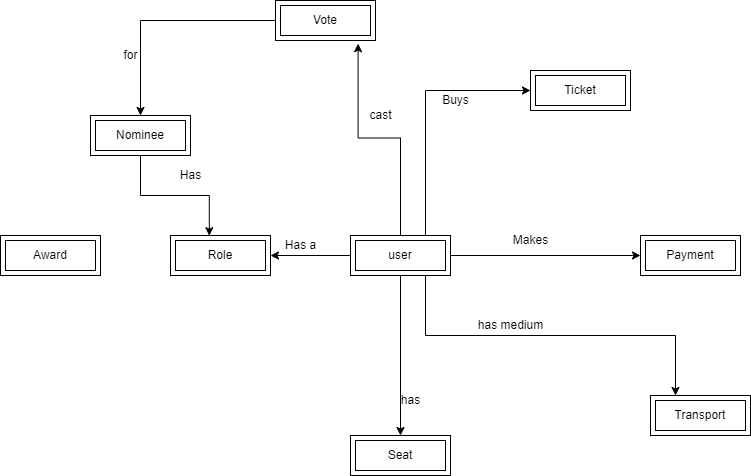

The diagram above was exported from draw.io. Its source (the exported page's mxGraphModel, read from the mxfile embedded in the PNG):
<mxGraphModel dx="1038" dy="585" grid="1" gridSize="10" guides="1" tooltips="1" connect="1" arrows="1" fold="1" page="1" pageScale="1" pageWidth="850" pageHeight="1100" math="0" shadow="0">
  <root>
    <mxCell id="0" />
    <mxCell id="1" parent="0" />
    <mxCell id="JEnbDhQYwa194hTpOyNT-1" value="Role" style="shape=ext;margin=3;double=1;whiteSpace=wrap;html=1;align=center;" vertex="1" parent="1">
      <mxGeometry x="200" y="280" width="100" height="40" as="geometry" />
    </mxCell>
    <mxCell id="JEnbDhQYwa194hTpOyNT-2" value="Transport" style="shape=ext;margin=3;double=1;whiteSpace=wrap;html=1;align=center;" vertex="1" parent="1">
      <mxGeometry x="680" y="440" width="100" height="40" as="geometry" />
    </mxCell>
    <mxCell id="JEnbDhQYwa194hTpOyNT-3" value="Award" style="shape=ext;margin=3;double=1;whiteSpace=wrap;html=1;align=center;" vertex="1" parent="1">
      <mxGeometry x="30" y="280" width="100" height="40" as="geometry" />
    </mxCell>
    <mxCell id="JEnbDhQYwa194hTpOyNT-9" style="edgeStyle=orthogonalEdgeStyle;rounded=0;orthogonalLoop=1;jettySize=auto;html=1;entryX=0.388;entryY=0.005;entryDx=0;entryDy=0;entryPerimeter=0;" edge="1" parent="1" source="JEnbDhQYwa194hTpOyNT-4" target="JEnbDhQYwa194hTpOyNT-1">
      <mxGeometry relative="1" as="geometry" />
    </mxCell>
    <mxCell id="JEnbDhQYwa194hTpOyNT-4" value="Nominee" style="shape=ext;margin=3;double=1;whiteSpace=wrap;html=1;align=center;" vertex="1" parent="1">
      <mxGeometry x="120" y="160" width="100" height="40" as="geometry" />
    </mxCell>
    <mxCell id="JEnbDhQYwa194hTpOyNT-11" style="edgeStyle=orthogonalEdgeStyle;rounded=0;orthogonalLoop=1;jettySize=auto;html=1;entryX=0.5;entryY=0;entryDx=0;entryDy=0;" edge="1" parent="1" source="JEnbDhQYwa194hTpOyNT-5" target="JEnbDhQYwa194hTpOyNT-4">
      <mxGeometry relative="1" as="geometry" />
    </mxCell>
    <mxCell id="JEnbDhQYwa194hTpOyNT-5" value="Vote" style="shape=ext;margin=3;double=1;whiteSpace=wrap;html=1;align=center;" vertex="1" parent="1">
      <mxGeometry x="305" y="45" width="100" height="40" as="geometry" />
    </mxCell>
    <mxCell id="JEnbDhQYwa194hTpOyNT-7" style="edgeStyle=orthogonalEdgeStyle;rounded=0;orthogonalLoop=1;jettySize=auto;html=1;entryX=1;entryY=0.5;entryDx=0;entryDy=0;" edge="1" parent="1" source="JEnbDhQYwa194hTpOyNT-6" target="JEnbDhQYwa194hTpOyNT-1">
      <mxGeometry relative="1" as="geometry" />
    </mxCell>
    <mxCell id="JEnbDhQYwa194hTpOyNT-17" style="edgeStyle=orthogonalEdgeStyle;rounded=0;orthogonalLoop=1;jettySize=auto;html=1;entryX=0.826;entryY=1.08;entryDx=0;entryDy=0;entryPerimeter=0;" edge="1" parent="1" source="JEnbDhQYwa194hTpOyNT-6" target="JEnbDhQYwa194hTpOyNT-5">
      <mxGeometry relative="1" as="geometry" />
    </mxCell>
    <mxCell id="JEnbDhQYwa194hTpOyNT-21" style="edgeStyle=orthogonalEdgeStyle;rounded=0;orthogonalLoop=1;jettySize=auto;html=1;exitX=0.75;exitY=0;exitDx=0;exitDy=0;entryX=0;entryY=0.5;entryDx=0;entryDy=0;" edge="1" parent="1" source="JEnbDhQYwa194hTpOyNT-6" target="JEnbDhQYwa194hTpOyNT-20">
      <mxGeometry relative="1" as="geometry" />
    </mxCell>
    <mxCell id="JEnbDhQYwa194hTpOyNT-23" style="edgeStyle=orthogonalEdgeStyle;rounded=0;orthogonalLoop=1;jettySize=auto;html=1;exitX=1;exitY=0.5;exitDx=0;exitDy=0;entryX=0;entryY=0.5;entryDx=0;entryDy=0;" edge="1" parent="1" source="JEnbDhQYwa194hTpOyNT-6">
      <mxGeometry relative="1" as="geometry">
        <mxPoint x="670" y="300" as="targetPoint" />
      </mxGeometry>
    </mxCell>
    <mxCell id="JEnbDhQYwa194hTpOyNT-27" style="edgeStyle=orthogonalEdgeStyle;rounded=0;orthogonalLoop=1;jettySize=auto;html=1;" edge="1" parent="1" source="JEnbDhQYwa194hTpOyNT-6" target="JEnbDhQYwa194hTpOyNT-26">
      <mxGeometry relative="1" as="geometry" />
    </mxCell>
    <mxCell id="JEnbDhQYwa194hTpOyNT-29" style="edgeStyle=orthogonalEdgeStyle;rounded=0;orthogonalLoop=1;jettySize=auto;html=1;exitX=0.75;exitY=1;exitDx=0;exitDy=0;entryX=0.25;entryY=0;entryDx=0;entryDy=0;" edge="1" parent="1" source="JEnbDhQYwa194hTpOyNT-6" target="JEnbDhQYwa194hTpOyNT-2">
      <mxGeometry relative="1" as="geometry" />
    </mxCell>
    <mxCell id="JEnbDhQYwa194hTpOyNT-6" value="user" style="shape=ext;margin=3;double=1;whiteSpace=wrap;html=1;align=center;" vertex="1" parent="1">
      <mxGeometry x="380" y="280" width="100" height="40" as="geometry" />
    </mxCell>
    <mxCell id="JEnbDhQYwa194hTpOyNT-8" value="Has a" style="text;html=1;align=center;verticalAlign=middle;resizable=0;points=[];autosize=1;strokeColor=none;fillColor=none;" vertex="1" parent="1">
      <mxGeometry x="305" y="275" width="50" height="30" as="geometry" />
    </mxCell>
    <mxCell id="JEnbDhQYwa194hTpOyNT-10" value="Has" style="text;html=1;align=center;verticalAlign=middle;resizable=0;points=[];autosize=1;strokeColor=none;fillColor=none;" vertex="1" parent="1">
      <mxGeometry x="200" y="205" width="40" height="30" as="geometry" />
    </mxCell>
    <mxCell id="JEnbDhQYwa194hTpOyNT-12" value="for" style="text;html=1;align=center;verticalAlign=middle;resizable=0;points=[];autosize=1;strokeColor=none;fillColor=none;" vertex="1" parent="1">
      <mxGeometry x="140" y="85" width="40" height="30" as="geometry" />
    </mxCell>
    <mxCell id="JEnbDhQYwa194hTpOyNT-18" value="cast" style="text;html=1;align=center;verticalAlign=middle;resizable=0;points=[];autosize=1;strokeColor=none;fillColor=none;" vertex="1" parent="1">
      <mxGeometry x="385" y="145" width="50" height="30" as="geometry" />
    </mxCell>
    <mxCell id="JEnbDhQYwa194hTpOyNT-20" value="Ticket" style="shape=ext;margin=3;double=1;whiteSpace=wrap;html=1;align=center;" vertex="1" parent="1">
      <mxGeometry x="560" y="115" width="100" height="40" as="geometry" />
    </mxCell>
    <mxCell id="JEnbDhQYwa194hTpOyNT-22" value="Buys" style="text;html=1;align=center;verticalAlign=middle;resizable=0;points=[];autosize=1;strokeColor=none;fillColor=none;" vertex="1" parent="1">
      <mxGeometry x="460" y="130" width="50" height="30" as="geometry" />
    </mxCell>
    <mxCell id="JEnbDhQYwa194hTpOyNT-24" value="Makes" style="text;html=1;align=center;verticalAlign=middle;resizable=0;points=[];autosize=1;strokeColor=none;fillColor=none;" vertex="1" parent="1">
      <mxGeometry x="530" y="270" width="60" height="30" as="geometry" />
    </mxCell>
    <mxCell id="JEnbDhQYwa194hTpOyNT-25" value="Payment" style="shape=ext;margin=3;double=1;whiteSpace=wrap;html=1;align=center;" vertex="1" parent="1">
      <mxGeometry x="670" y="280" width="100" height="40" as="geometry" />
    </mxCell>
    <mxCell id="JEnbDhQYwa194hTpOyNT-26" value="Seat" style="shape=ext;margin=3;double=1;whiteSpace=wrap;html=1;align=center;" vertex="1" parent="1">
      <mxGeometry x="380" y="480" width="100" height="40" as="geometry" />
    </mxCell>
    <mxCell id="JEnbDhQYwa194hTpOyNT-28" value="has" style="text;html=1;align=center;verticalAlign=middle;resizable=0;points=[];autosize=1;strokeColor=none;fillColor=none;" vertex="1" parent="1">
      <mxGeometry x="420" y="430" width="40" height="30" as="geometry" />
    </mxCell>
    <mxCell id="JEnbDhQYwa194hTpOyNT-30" value="has medium" style="text;html=1;align=center;verticalAlign=middle;resizable=0;points=[];autosize=1;strokeColor=none;fillColor=none;" vertex="1" parent="1">
      <mxGeometry x="495" y="355" width="90" height="30" as="geometry" />
    </mxCell>
  </root>
</mxGraphModel>